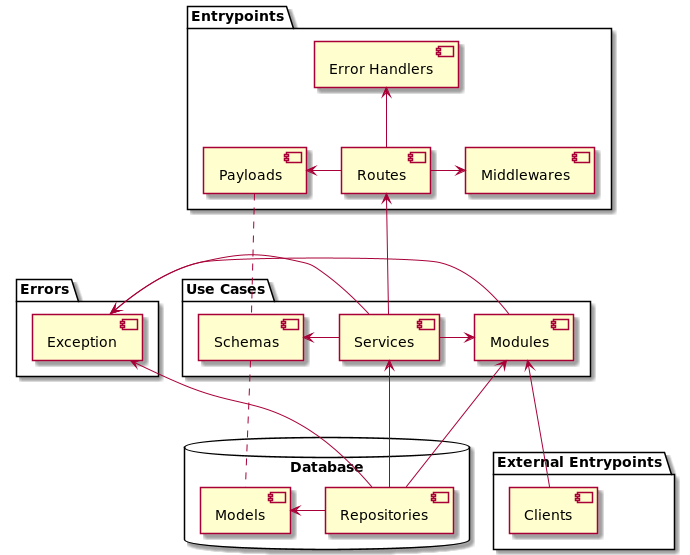

The diagram above was rendered by PlantUML. Its source (embedded in the PNG):
@startuml

package "Entrypoints" {
    [Error Handlers] <-- [Routes]
    [Payloads] <- [Routes]
    [Routes] -> [Middlewares]
}

package "Errors" {
    [Exception]
}

package "Use Cases" {
    [Services] -> [Modules]
    [Schemas] <- [Services]

    [Routes] <--- [Services]
    [Exception] <- [Services]
    [Exception] <- [Modules]
    [Payloads] ... [Schemas]
}

package "External Entrypoints" {
    [Modules] <--- [Clients]
}

database "Database" {
    [Models] <- [Repositories]

    [Modules] <--- [Repositories]
    [Services] <--- [Repositories]
    [Exception] <-- [Repositories]
    [Schemas] ... [Models]
}

@enduml